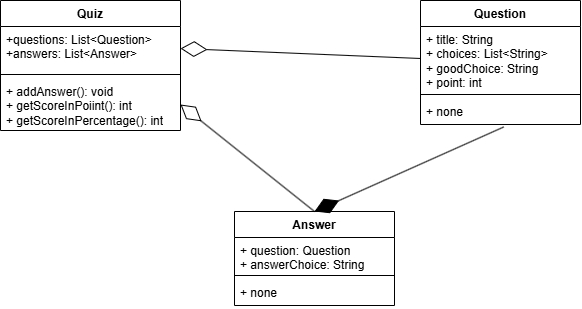

The diagram above was exported from draw.io. Its source (the exported page's mxGraphModel, read from the mxfile embedded in the PNG):
<mxGraphModel dx="1340" dy="709" grid="1" gridSize="10" guides="1" tooltips="1" connect="1" arrows="1" fold="1" page="1" pageScale="1" pageWidth="827" pageHeight="1169" math="0" shadow="0">
  <root>
    <mxCell id="0" />
    <mxCell id="1" parent="0" />
    <mxCell id="JLoe1_auDjqRJKIChBjw-1" value="Quiz" style="swimlane;fontStyle=1;align=center;verticalAlign=top;childLayout=stackLayout;horizontal=1;startSize=26;horizontalStack=0;resizeParent=1;resizeParentMax=0;resizeLast=0;collapsible=1;marginBottom=0;whiteSpace=wrap;html=1;" vertex="1" parent="1">
      <mxGeometry x="100" y="229" width="180" height="130" as="geometry" />
    </mxCell>
    <mxCell id="JLoe1_auDjqRJKIChBjw-2" value="+questions: List&amp;lt;Question&amp;gt;&lt;div&gt;+answers: List&amp;lt;Answer&amp;gt;&lt;/div&gt;" style="text;strokeColor=none;fillColor=none;align=left;verticalAlign=top;spacingLeft=4;spacingRight=4;overflow=hidden;rotatable=0;points=[[0,0.5],[1,0.5]];portConstraint=eastwest;whiteSpace=wrap;html=1;" vertex="1" parent="JLoe1_auDjqRJKIChBjw-1">
      <mxGeometry y="26" width="180" height="44" as="geometry" />
    </mxCell>
    <mxCell id="JLoe1_auDjqRJKIChBjw-3" value="" style="line;strokeWidth=1;fillColor=none;align=left;verticalAlign=middle;spacingTop=-1;spacingLeft=3;spacingRight=3;rotatable=0;labelPosition=right;points=[];portConstraint=eastwest;strokeColor=inherit;" vertex="1" parent="JLoe1_auDjqRJKIChBjw-1">
      <mxGeometry y="70" width="180" height="8" as="geometry" />
    </mxCell>
    <mxCell id="JLoe1_auDjqRJKIChBjw-4" value="+ addAnswer(): void&lt;div&gt;+ getScoreInPoiint(): int&lt;/div&gt;&lt;div&gt;+ getScoreInPercentage(): int&lt;/div&gt;" style="text;strokeColor=none;fillColor=none;align=left;verticalAlign=top;spacingLeft=4;spacingRight=4;overflow=hidden;rotatable=0;points=[[0,0.5],[1,0.5]];portConstraint=eastwest;whiteSpace=wrap;html=1;" vertex="1" parent="JLoe1_auDjqRJKIChBjw-1">
      <mxGeometry y="78" width="180" height="52" as="geometry" />
    </mxCell>
    <mxCell id="JLoe1_auDjqRJKIChBjw-5" value="Answer" style="swimlane;fontStyle=1;align=center;verticalAlign=top;childLayout=stackLayout;horizontal=1;startSize=26;horizontalStack=0;resizeParent=1;resizeParentMax=0;resizeLast=0;collapsible=1;marginBottom=0;whiteSpace=wrap;html=1;" vertex="1" parent="1">
      <mxGeometry x="334" y="440" width="160" height="94" as="geometry" />
    </mxCell>
    <mxCell id="JLoe1_auDjqRJKIChBjw-6" value="+ question: Question&lt;div&gt;+ answerChoice: String&lt;/div&gt;" style="text;strokeColor=none;fillColor=none;align=left;verticalAlign=top;spacingLeft=4;spacingRight=4;overflow=hidden;rotatable=0;points=[[0,0.5],[1,0.5]];portConstraint=eastwest;whiteSpace=wrap;html=1;" vertex="1" parent="JLoe1_auDjqRJKIChBjw-5">
      <mxGeometry y="26" width="160" height="34" as="geometry" />
    </mxCell>
    <mxCell id="JLoe1_auDjqRJKIChBjw-7" value="" style="line;strokeWidth=1;fillColor=none;align=left;verticalAlign=middle;spacingTop=-1;spacingLeft=3;spacingRight=3;rotatable=0;labelPosition=right;points=[];portConstraint=eastwest;strokeColor=inherit;" vertex="1" parent="JLoe1_auDjqRJKIChBjw-5">
      <mxGeometry y="60" width="160" height="8" as="geometry" />
    </mxCell>
    <mxCell id="JLoe1_auDjqRJKIChBjw-8" value="+ none" style="text;strokeColor=none;fillColor=none;align=left;verticalAlign=top;spacingLeft=4;spacingRight=4;overflow=hidden;rotatable=0;points=[[0,0.5],[1,0.5]];portConstraint=eastwest;whiteSpace=wrap;html=1;" vertex="1" parent="JLoe1_auDjqRJKIChBjw-5">
      <mxGeometry y="68" width="160" height="26" as="geometry" />
    </mxCell>
    <mxCell id="JLoe1_auDjqRJKIChBjw-9" value="Question" style="swimlane;fontStyle=1;align=center;verticalAlign=top;childLayout=stackLayout;horizontal=1;startSize=26;horizontalStack=0;resizeParent=1;resizeParentMax=0;resizeLast=0;collapsible=1;marginBottom=0;whiteSpace=wrap;html=1;" vertex="1" parent="1">
      <mxGeometry x="520" y="229" width="160" height="124" as="geometry" />
    </mxCell>
    <mxCell id="JLoe1_auDjqRJKIChBjw-10" value="+ title: String&lt;div&gt;+ choices: List&amp;lt;String&amp;gt;&lt;/div&gt;&lt;div&gt;+ goodChoice: String&lt;/div&gt;&lt;div&gt;+ point: int&lt;/div&gt;" style="text;strokeColor=none;fillColor=none;align=left;verticalAlign=top;spacingLeft=4;spacingRight=4;overflow=hidden;rotatable=0;points=[[0,0.5],[1,0.5]];portConstraint=eastwest;whiteSpace=wrap;html=1;" vertex="1" parent="JLoe1_auDjqRJKIChBjw-9">
      <mxGeometry y="26" width="160" height="64" as="geometry" />
    </mxCell>
    <mxCell id="JLoe1_auDjqRJKIChBjw-11" value="" style="line;strokeWidth=1;fillColor=none;align=left;verticalAlign=middle;spacingTop=-1;spacingLeft=3;spacingRight=3;rotatable=0;labelPosition=right;points=[];portConstraint=eastwest;strokeColor=inherit;" vertex="1" parent="JLoe1_auDjqRJKIChBjw-9">
      <mxGeometry y="90" width="160" height="8" as="geometry" />
    </mxCell>
    <mxCell id="JLoe1_auDjqRJKIChBjw-12" value="+ none" style="text;strokeColor=none;fillColor=none;align=left;verticalAlign=top;spacingLeft=4;spacingRight=4;overflow=hidden;rotatable=0;points=[[0,0.5],[1,0.5]];portConstraint=eastwest;whiteSpace=wrap;html=1;" vertex="1" parent="JLoe1_auDjqRJKIChBjw-9">
      <mxGeometry y="98" width="160" height="26" as="geometry" />
    </mxCell>
    <mxCell id="JLoe1_auDjqRJKIChBjw-13" value="" style="endArrow=diamondThin;endFill=1;endSize=24;html=1;rounded=0;exitX=0.52;exitY=1.096;exitDx=0;exitDy=0;exitPerimeter=0;entryX=0.5;entryY=0;entryDx=0;entryDy=0;" edge="1" parent="1" source="JLoe1_auDjqRJKIChBjw-12" target="JLoe1_auDjqRJKIChBjw-5">
      <mxGeometry width="160" relative="1" as="geometry">
        <mxPoint x="540" y="490" as="sourcePoint" />
        <mxPoint x="460" y="420" as="targetPoint" />
      </mxGeometry>
    </mxCell>
    <mxCell id="JLoe1_auDjqRJKIChBjw-15" value="" style="endArrow=diamondThin;endFill=0;endSize=24;html=1;rounded=0;entryX=1;entryY=0.5;entryDx=0;entryDy=0;exitX=0;exitY=0.5;exitDx=0;exitDy=0;" edge="1" parent="1" source="JLoe1_auDjqRJKIChBjw-10" target="JLoe1_auDjqRJKIChBjw-2">
      <mxGeometry width="160" relative="1" as="geometry">
        <mxPoint x="410" y="420" as="sourcePoint" />
        <mxPoint x="450" y="360" as="targetPoint" />
      </mxGeometry>
    </mxCell>
    <mxCell id="JLoe1_auDjqRJKIChBjw-16" value="" style="endArrow=diamondThin;endFill=0;endSize=24;html=1;rounded=0;entryX=1;entryY=0.5;entryDx=0;entryDy=0;exitX=0.5;exitY=0;exitDx=0;exitDy=0;" edge="1" parent="1" source="JLoe1_auDjqRJKIChBjw-5" target="JLoe1_auDjqRJKIChBjw-4">
      <mxGeometry width="160" relative="1" as="geometry">
        <mxPoint x="580" y="390" as="sourcePoint" />
        <mxPoint x="340" y="380" as="targetPoint" />
      </mxGeometry>
    </mxCell>
  </root>
</mxGraphModel>